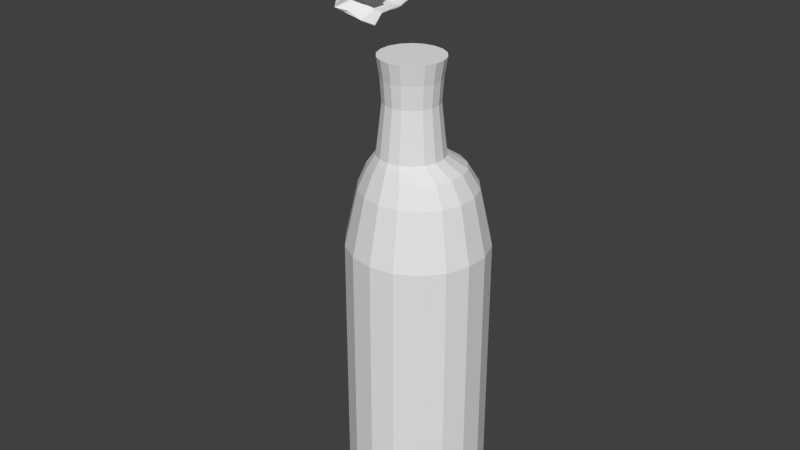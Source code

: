 # Source: FruitVampire.blend  (saved by Blender 2.73.0; exported with 4.5.12 LTS)
import bpy
from mathutils import Matrix  # noqa: F401  (used for matrix-valued properties, if any)

bpy.ops.wm.read_factory_settings(use_empty=True)
scene = bpy.context.scene
scene.name = 'Scene'

# ---- collections
col_collection_1 = bpy.data.collections.new('Collection 1'); scene.collection.children.link(col_collection_1)

# ---- world
world_world = bpy.data.worlds.new('World'); scene.world = world_world
world_world.color = (0.05088, 0.05088, 0.05088)
world_world.use_sun_shadow = False
world_world.sun_shadow_jitter_overblur = 0.0
world_world.cycles.sampling_method = 'MANUAL'
world_world.cycles.sample_map_resolution = 256

# ---- meshes
me_cylinder = bpy.data.meshes.new('Cylinder')
me_cylinder.from_pydata([(0.0, 1.0, -1.0), (0.0, 1.0, 1.0), (0.342, 0.9397, -1.0), (0.342, 0.9397, 1.0), (0.6428, 0.766, -1.0), (0.6428, 0.766, 1.0), (0.866, 0.5, -1.0), (0.866, 0.5, 1.0), (0.9848, 0.1736, -1.0), (0.9848, 0.1736, 1.0), (0.9848, -0.1736, -1.0), (0.9848, -0.1736, 1.0), (0.866, -0.5, -1.0), (0.866, -0.5, 1.0), (0.6428, -0.766, -1.0), (0.6428, -0.766, 1.0), (0.342, -0.9397, -1.0), (0.342, -0.9397, 1.0), (1.51e-07, -1.0, -1.0), (1.51e-07, -1.0, 1.0), (-0.342, -0.9397, -1.0), (-0.342, -0.9397, 1.0), (-0.6428, -0.766, -1.0), (-0.6428, -0.766, 1.0), (-0.866, -0.5, -1.0), (-0.866, -0.5, 1.0), (-0.9848, -0.1736, -1.0), (-0.9848, -0.1736, 1.0), (-0.9848, 0.1736, -1.0), (-0.9848, 0.1736, 1.0), (-0.866, 0.5, -1.0), (-0.866, 0.5, 1.0), (-0.6428, 0.766, -1.0), (-0.6428, 0.766, 1.0), (-0.342, 0.9397, -1.0), (-0.342, 0.9397, 1.0), (-8.633e-08, 1.0, 2.783), (0.342, 0.9397, 2.783), (0.6428, 0.766, 2.783), (0.866, 0.5, 2.783), (0.9848, 0.1736, 2.783), (0.9848, -0.1736, 2.783), (0.866, -0.5, 2.783), (0.6428, -0.766, 2.783), (0.342, -0.9397, 2.783), (6.466e-08, -1.0, 2.783), (-0.342, -0.9397, 2.783), (-0.6428, -0.766, 2.783), (-0.866, -0.5, 2.783), (-0.9848, -0.1736, 2.783), (-0.9848, 0.1736, 2.783), (-0.866, 0.5, 2.783), (-0.6428, 0.766, 2.783), (-0.342, 0.9397, 2.783), (-1.301e-07, 0.8196, 3.599), (0.2803, 0.7702, 3.599), (0.5268, 0.6278, 3.599), (0.7098, 0.4098, 3.599), (0.8071, 0.1423, 3.599), (0.8071, -0.1423, 3.599), (0.7098, -0.4098, 3.599), (0.5268, -0.6278, 3.599), (0.2803, -0.7702, 3.599), (-6.388e-09, -0.8196, 3.599), (-0.2803, -0.7702, 3.599), (-0.5268, -0.6278, 3.599), (-0.7098, -0.4098, 3.599), (-0.8071, -0.1423, 3.599), (-0.8071, 0.1423, 3.599), (-0.7098, 0.4098, 3.599), (-0.5268, 0.6278, 3.599), (-0.2803, 0.7702, 3.599), (-1.157e-07, 0.6314, 3.897), (0.2298, 0.5909, 3.897), (0.4319, 0.4742, 3.897), (0.582, 0.2954, 3.897), (0.6618, 0.07612, 3.897), (0.6618, -0.1573, 3.897), (0.582, -0.3766, 3.897), (0.4319, -0.5553, 3.897), (0.2298, -0.672, 3.897), (-1.425e-08, -0.7126, 3.897), (-0.2298, -0.672, 3.897), (-0.4319, -0.5553, 3.897), (-0.582, -0.3766, 3.897), (-0.6618, -0.1573, 3.897), (-0.6618, 0.07612, 3.897), (-0.582, 0.2954, 3.897), (-0.4319, 0.4742, 3.897), (-0.2298, 0.5909, 3.897), (-1.395e-07, 0.4178, 4.038), (0.1845, 0.3853, 4.038), (0.3468, 0.2916, 4.038), (0.4673, 0.148, 4.038), (0.5314, -0.02805, 4.038), (0.5314, -0.2154, 4.038), (0.4673, -0.3915, 4.038), (0.3468, -0.5351, 4.038), (0.1845, -0.6288, 4.038), (-5.799e-08, -0.6613, 4.038), (-0.1845, -0.6288, 4.038), (-0.3468, -0.5351, 4.038), (-0.4673, -0.3915, 4.038), (-0.5314, -0.2154, 4.038), (-0.5314, -0.02805, 4.038), (-0.4673, 0.148, 4.038), (-0.3468, 0.2916, 4.038), (-0.1845, 0.3853, 4.038), (-1.424e-07, 0.3142, 4.119), (0.1606, 0.2859, 4.119), (0.3018, 0.2044, 4.119), (0.4067, 0.07946, 4.119), (0.4624, -0.07378, 4.119), (0.4624, -0.2369, 4.119), (0.4067, -0.3901, 4.119), (0.3018, -0.515, 4.119), (0.1606, -0.5966, 4.119), (-7.152e-08, -0.6249, 4.119), (-0.1606, -0.5966, 4.119), (-0.3018, -0.515, 4.119), (-0.4067, -0.3901, 4.119), (-0.4624, -0.2369, 4.119), (-0.4624, -0.07378, 4.119), (-0.4067, 0.07946, 4.119), (-0.3018, 0.2044, 4.119), (-0.1606, 0.2859, 4.119), (-9.547e-08, 0.2817, 4.381), (0.1495, 0.2553, 4.381), (0.2809, 0.1794, 4.381), (0.3785, 0.06318, 4.381), (0.4304, -0.07944, 4.381), (0.4304, -0.2312, 4.381), (0.3785, -0.3738, 4.381), (0.2809, -0.4901, 4.381), (0.1495, -0.566, 4.381), (-2.949e-08, -0.5923, 4.381), (-0.1495, -0.566, 4.381), (-0.2809, -0.4901, 4.381), (-0.3785, -0.3738, 4.381), (-0.4304, -0.2312, 4.381), (-0.4304, -0.07944, 4.381), (-0.3785, 0.06318, 4.381), (-0.2809, 0.1794, 4.381), (-0.1495, 0.2553, 4.381), (-6.253e-08, 0.246, 4.704), (0.1372, 0.2218, 4.704), (0.2579, 0.1521, 4.704), (0.3475, 0.04532, 4.704), (0.3952, -0.08564, 4.704), (0.3952, -0.225, 4.704), (0.3475, -0.356, 4.704), (0.2579, -0.4627, 4.704), (0.1372, -0.5324, 4.704), (-1.933e-09, -0.5566, 4.704), (-0.1372, -0.5324, 4.704), (-0.2579, -0.4627, 4.704), (-0.3475, -0.356, 4.704), (-0.3952, -0.225, 4.704), (-0.3952, -0.08564, 4.704), (-0.3475, 0.04532, 4.704), (-0.2579, 0.1521, 4.704), (-0.1372, 0.2218, 4.704), (-6.222e-08, 0.232, 4.829), (0.1325, 0.2087, 4.829), (0.249, 0.1414, 4.829), (0.3355, 0.03836, 4.829), (0.3815, -0.08806, 4.829), (0.3815, -0.2226, 4.829), (0.3355, -0.349, 4.829), (0.249, -0.4521, 4.829), (0.1325, -0.5193, 4.829), (-3.733e-09, -0.5427, 4.829), (-0.1325, -0.5193, 4.829), (-0.249, -0.4521, 4.829), (-0.3355, -0.349, 4.829), (-0.3815, -0.2226, 4.829), (-0.3815, -0.08806, 4.829), (-0.3355, 0.03836, 4.829), (-0.249, 0.1414, 4.829), (-0.1325, 0.2087, 4.829), (1.836e-10, 0.2537, 5.152), (0.1399, 0.229, 5.152), (0.2629, 0.158, 5.152), (0.3542, 0.04917, 5.152), (0.4028, -0.0843, 5.152), (0.4028, -0.2263, 5.152), (0.3542, -0.3598, 5.152), (0.2629, -0.4686, 5.152), (0.1399, -0.5396, 5.152), (6.194e-08, -0.5643, 5.152), (-0.1399, -0.5396, 5.152), (-0.2629, -0.4686, 5.152), (-0.3542, -0.3598, 5.152), (-0.4028, -0.2263, 5.152), (-0.4028, -0.0843, 5.152), (-0.3542, 0.04917, 5.152), (-0.2629, 0.158, 5.152), (-0.1399, 0.229, 5.152), (6.431e-08, 0.2974, 5.429), (0.1548, 0.2701, 5.429), (0.291, 0.1915, 5.429), (0.3921, 0.07103, 5.429), (0.4458, -0.07671, 5.429), (0.4458, -0.2339, 5.429), (0.3921, -0.3817, 5.429), (0.291, -0.5021, 5.429), (0.1548, -0.5807, 5.429), (1.327e-07, -0.608, 5.429), (-0.1548, -0.5807, 5.429), (-0.291, -0.5021, 5.429), (-0.3921, -0.3817, 5.429), (-0.4458, -0.2339, 5.429), (-0.4458, -0.07671, 5.429), (-0.3921, 0.07103, 5.429), (-0.291, 0.1915, 5.429), (-0.1548, 0.2701, 5.429), (-0.2481, 0.1745, 6.362), (-0.2481, 0.3518, 6.282), (-0.1433, 0.3518, 6.282), (-0.1433, 0.1745, 6.362), (-0.3189, -0.01607, 6.527), (-0.2481, 0.3142, 6.347), (-0.1433, 0.3142, 6.347), (-0.1275, -0.02034, 6.529), (-0.3529, 0.1745, 6.343), (-0.3529, 0.3518, 6.264), (-0.3529, 0.08102, 6.476), (-0.3529, 0.3142, 6.329), (-0.5145, 0.1745, 6.27), (-0.4591, 0.3518, 6.23), (-0.4824, 0.08102, 6.408), (-0.4203, 0.3006, 6.298), (-0.2632, -0.06267, 6.425), (-0.1425, -0.06267, 6.425), (-0.2466, -0.2628, 6.583), (-0.1319, -0.3729, 6.642), (-0.4008, -0.06267, 6.401), (-0.4008, -0.1562, 6.522), (-0.5699, -0.06267, 6.296), (-0.5378, -0.1562, 6.442), (-0.2738, -0.2579, 6.416), (-0.1417, -0.2579, 6.416), (-0.2738, -0.3514, 6.594), (-0.1302, -0.4147, 6.65), (-0.4351, -0.2579, 6.389), (-0.4351, -0.3514, 6.566), (-0.6034, -0.2579, 6.273), (-0.5713, -0.3514, 6.477), (-0.2866, -0.4413, 6.413), (-0.1459, -0.4413, 6.413), (-0.2962, -0.5351, 6.634), (-0.1371, -0.5255, 6.672), (-0.4706, -0.4413, 6.381), (-0.4755, -0.5401, 6.594), (-0.6647, -0.4581, 6.226), (-0.5921, -0.5604, 6.48), (-0.1471, -0.5427, 6.406), (-0.3582, -0.6895, 6.646), (-0.1449, -0.6753, 6.704), (-0.4757, -0.6895, 6.625), (-0.6975, -0.5458, 6.209), (-0.649, -0.7155, 6.509), (-0.2863, -0.5543, 6.3), (-0.1455, -0.5543, 6.3), (-0.5708, -0.4644, 6.261), (-0.6335, -0.4644, 6.215), (-0.1469, -0.6446, 6.305), (-0.6972, -0.6477, 6.059), (-0.2753, -0.5133, 6.252), (-0.148, -0.5133, 6.252), (-0.5234, -0.4344, 6.17), (-0.5821, -0.4336, 6.104), (-0.7352, -0.7423, 6.018), (-0.1489, -0.6684, 6.246), (-0.7416, -0.6604, 5.996), (-0.6067, -0.3716, 6.255), (-0.4986, -0.4123, 6.126), (-0.561, -0.3408, 6.229), (-0.5858, -0.3408, 6.154), (-0.5687, 0.1791, 6.214), (-0.5066, 0.3734, 6.177), (-0.5299, 0.08563, 6.351), (-0.4775, 0.3317, 6.242), (-0.624, -0.05806, 6.24), (-0.5853, -0.1516, 6.386), (-0.6575, -0.2532, 6.217), (-0.6188, -0.3468, 6.421), (-0.6813, -0.4366, 6.194), (-0.6426, -0.5433, 6.425), (-0.5321, -0.4121, 6.086), (-0.5, -0.3191, 6.146), (-0.5384, -0.3189, 6.111), (-0.4429, -0.3959, 6.09), (-0.4764, -0.3957, 6.071), (-0.4859, -0.2778, 6.092), (-0.4267, -0.3268, 6.088), (-0.4262, -0.258, 6.091), (-0.6336, -0.2532, 6.248), (-0.6196, -0.2453, 6.255), (-0.5715, -0.2145, 6.196), (-0.5816, -0.2145, 6.176), (-0.5157, -0.1925, 6.147), (-0.5347, -0.1923, 6.139), (-0.4815, -0.1841, 6.108), (-0.4529, -0.1715, 6.106), (-0.3593, -0.3837, 6.052), (-0.444, -0.3864, 6.057), (-0.3728, -0.3043, 6.055), (-0.3708, -0.211, 6.048), (-0.3968, -0.1644, 6.056), (-0.632, -0.5566, 6.432), (-0.6776, -0.4416, 6.189), (-0.6488, -0.2582, 6.217), (-0.6153, -0.06297, 6.24), (-0.5599, 0.1742, 6.214), (-0.4989, 0.3743, 6.177), (-0.6017, -0.1573, 6.271), (-0.5878, -0.1494, 6.278), (-0.5397, -0.1187, 6.235), (-0.5497, -0.1187, 6.214), (-0.4936, -0.09613, 6.181), (-0.5029, -0.0964, 6.178), (-0.4607, -0.08546, 6.138), (-0.4379, -0.07134, 6.134), (-0.3713, -0.06847, 6.089), (-0.3455, 0.2392, 6.415), (-0.2481, 0.3452, 6.279), (-0.1433, 0.2645, 6.414), (-0.1433, 0.3452, 6.279), (-0.3529, 0.2645, 6.395), (-0.3529, 0.3452, 6.26), (-0.424, 0.2645, 6.341), (-0.4624, 0.3452, 6.224), (-0.4715, 0.2851, 6.285), (-0.5103, 0.3658, 6.171), (-0.5026, 0.3664, 6.171), (-0.5851, -0.09304, 6.276), (-0.5711, -0.08515, 6.283), (-0.523, -0.05438, 6.244), (-0.5331, -0.05438, 6.223), (-0.4652, -0.02386, 6.183), (-0.4862, -0.0321, 6.187), (-0.4441, -0.02116, 6.147), (-0.4199, -0.003265, 6.154), (-0.3501, -0.004235, 6.103), (-0.5583, -0.02194, 6.274), (-0.5443, -0.01405, 6.281), (-0.4962, 0.01673, 6.24), (-0.5063, 0.01673, 6.219), (-0.4099, 0.03882, 6.196), (-0.4567, 0.038, 6.185), (-0.3459, 0.08994, 6.146), (-0.4131, 0.05307, 6.158), (-0.3455, 0.03564, 6.121), (-0.5339, 0.04922, 6.263), (-0.5199, 0.05711, 6.27), (-0.4021, 0.08789, 6.232), (-0.4615, 0.07796, 6.222), (-0.3412, 0.1221, 6.169), (-0.4175, 0.106, 6.201), (-0.4993, 0.09915, 6.267), (-0.4897, 0.09575, 6.283), (-0.3384, 0.1387, 6.212), (-0.4352, 0.1133, 6.227), (-0.3124, 0.1755, 6.299), (-0.3877, -0.3818, 6.041), (-0.4181, -0.5231, 6.072), (-0.3686, -0.3023, 6.039), (-0.4148, -0.3152, 6.055), (-0.3667, -0.2091, 6.039), (-0.427, -0.2166, 6.06), (-0.3927, -0.1625, 6.047), (-0.4177, -0.168, 6.059), (-0.3671, -0.06652, 6.08), (-0.3965, -0.07051, 6.089), (-0.3459, -0.002287, 6.094), (-0.3743, -0.006539, 6.104), (-0.3417, 0.09189, 6.137), (-0.3712, 0.08155, 6.149), (-0.3414, 0.03758, 6.112), (-0.3713, 0.03852, 6.127), (-0.3384, 0.1253, 6.16), (-0.378, 0.1197, 6.182), (-0.3349, 0.1476, 6.203), (-0.3597, 0.158, 6.227), (-0.3082, 0.1914, 6.268), (-0.3396, 0.1918, 6.282), (-0.2916, -0.3654, 6.027), (-0.3051, -0.3047, 6.035), (-0.3031, -0.2115, 6.029), (-0.3291, -0.1648, 6.036), (-0.3036, -0.0689, 6.069), (-0.2824, -0.004665, 6.083), (-0.2782, 0.08951, 6.126), (-0.2779, 0.03521, 6.101), (-0.2748, 0.123, 6.149), (-0.2729, 0.146, 6.189), (-0.2586, 0.1792, 6.264), (-0.2994, -0.3635, 6.018), (-0.3009, -0.3027, 6.02), (-0.299, -0.2095, 6.02), (-0.325, -0.1629, 6.027), (-0.2994, -0.06695, 6.06), (-0.2782, -0.002717, 6.074), (-0.274, 0.09146, 6.117), (-0.2737, 0.03715, 6.092), (-0.2707, 0.1249, 6.14), (-0.2688, 0.148, 6.18), (-0.2544, 0.1908, 6.255), (-0.1637, -0.3859, 6.018), (-0.1628, -0.3062, 6.016), (-0.1612, -0.2319, 6.019), (-0.1599, -0.1853, 6.026), (-0.1598, -0.08934, 6.06), (-0.1581, -0.02511, 6.074), (-0.1573, 0.06907, 6.116), (-0.1568, 0.01477, 6.092), (-0.156, 0.1025, 6.139), (-0.1564, 0.1279, 6.176), (-0.1488, 0.161, 6.255), (-0.1625, -0.3839, 6.009), (-0.1587, -0.3043, 6.007), (-0.157, -0.23, 6.01), (-0.1557, -0.1833, 6.017), (-0.1556, -0.08739, 6.051), (-0.154, -0.02316, 6.065), (-0.1531, 0.07102, 6.107), (-0.1527, 0.01671, 6.083), (-0.1518, 0.1045, 6.13), (-0.1523, 0.1299, 6.167), (-0.1447, 0.1703, 6.246), (-0.4126, 0.134, 6.234), (-0.4107, 0.1541, 6.293), (-0.633, -0.6071, 6.45), (-0.5037, -0.5993, 6.603), (-0.6751, -0.4971, 6.21), (-0.2886, -0.5943, 6.649), (-0.1484, -0.4719, 6.399), (-0.1347, -0.5847, 6.688), (-0.6984, -0.585, 6.071), (-0.148, -0.585, 6.286), (-0.6208, -0.5679, 6.086), (-0.5244, -0.5444, 6.156), (-0.1505, -0.5439, 6.238), (-0.4951, 0.113, 6.279), (-0.4862, 0.1082, 6.281), (-0.3085, 0.2025, 6.329), (-0.3007, 0.2128, 6.327), (-0.3449, 0.1915, 6.325), (-0.4192, 0.1652, 6.312), (-0.2356, 0.2049, 6.336), (-0.2292, 0.2122, 6.336), (-0.1491, 0.1844, 6.347), (-0.1426, 0.1903, 6.346), (-0.3183, 0.09024, 6.596), (-0.1269, 0.08634, 6.599), (-0.2329, -0.0595, 6.721), (-0.1296, -0.1524, 6.758), (-0.3403, 0.2249, 6.424), (-0.2481, 0.3067, 6.301), (-0.1433, 0.1703, 6.456), (-0.3529, 0.3067, 6.282), (-0.4891, 0.3067, 6.226), (-0.5403, 0.319, 6.172), (-0.3361, 0.1048, 6.474), (-0.1433, 0.3067, 6.301), (-0.3529, 0.1703, 6.437), (-0.454, 0.1703, 6.375), (-0.5015, 0.1827, 6.319), (-0.532, 0.3168, 6.172), (-0.3332, 0.1524, 6.514), (-0.5075, -0.02676, 6.423), (-0.3747, -0.02676, 6.497), (-0.5396, 0.06676, 6.282), (-0.3747, 0.06676, 6.37), (-0.294, -0.1544, 6.56), (-0.255, 0.06676, 6.391), (-0.1429, 0.06676, 6.391), (-0.127, -0.1728, 6.562), (-0.555, -0.02214, 6.367), (-0.5938, 0.07137, 6.226), (-0.5851, 0.06646, 6.226), (-0.2755, -0.005911, 6.67), (-0.1296, -0.04339, 6.686), (-0.1999, -0.3315, 6.602), (-0.3432, 0.1716, 6.444), (-0.2241, 0.1528, 6.456), (-0.2365, 0.08615, 6.599), (-0.1749, -0.111, 6.746), (-0.3391, 0.1882, 6.469), (-0.2211, 0.1989, 6.496), (-0.3291, 0.04311, 6.501), (-0.3273, 0.1201, 6.555), (-0.2117, -0.04359, 6.685), (-0.2892, 0.1377, 6.534), (-0.1272, 0.03368, 6.565), (-0.1274, 0.006234, 6.547), (-0.3186, 0.03776, 6.561), (-0.1269, -0.2051, 6.701), (-0.2332, -0.1083, 6.656), (-0.2369, -0.1716, 6.613), (-0.2803, -0.03998, 6.614), (-0.1276, -0.09652, 6.618), (-0.1282, -0.3139, 6.648), (-0.1853, -0.1641, 6.681), (-0.2226, 0.1761, 6.476), (-0.3188, 0.01041, 6.544), (-0.2843, -0.08619, 6.584), (-0.1273, -0.1353, 6.589), (-0.188, -0.234, 6.636), (-0.2234, 0.1643, 6.466), (-0.1517, 0.07317, 6.488), (-0.1499, 0.1503, 6.544), (-0.3227, 0.1048, 6.576), (-0.2622, 0.1113, 6.567), (-0.1508, 0.1122, 6.516), (-0.1512, 0.09239, 6.502), (-0.1405, -0.04342, 6.686), (-0.1416, 0.08631, 6.599), (-0.2233, 0.08617, 6.599), (-0.2018, -0.04357, 6.685), (-0.1275, 0.03149, 6.636), (-0.2, 0.01471, 6.646), (-0.1372, 0.01942, 6.644), (-0.2349, 0.07926, 6.603), (-0.1577, 0.0685, 6.611), (-0.1295, -0.03774, 6.682), (-0.1905, 0.06469, 6.613), (-0.2233, 0.0313, 6.635), (-0.127, 0.07945, 6.604), (-0.2131, -0.03794, 6.681), (-0.1463, -0.02845, 6.676), (-0.1836, -0.0284, 6.675), (-0.1754, 0.07261, 6.608), (-0.1824, 0.08624, 6.599), (-0.1712, -0.04349, 6.685), (-0.1651, -0.03774, 6.681), (-0.2173, 0.006402, 6.652), (-0.1946, -0.003036, 6.658), (-0.1278, 0.006682, 6.652), (-0.138, -0.003996, 6.659), (-0.143, 0.05013, 6.623), (-0.1273, 0.05395, 6.621), (-0.2295, 0.05719, 6.618), (-0.1958, 0.04312, 6.628), (-0.1916, -0.0996, 6.467), (-0.1472, -0.09627, 6.466), (-0.1616, -0.06158, 6.442), (-0.1849, -0.06427, 6.444), (-0.1536, -0.1301, 6.488), (-0.18, -0.1301, 6.488), (-0.1742, -0.05867, 6.44), (-0.1669, -0.1367, 6.492), (-0.1877, -0.1121, 6.476), (-0.1477, -0.1128, 6.477), (-0.1513, -0.07456, 6.451), (-0.1886, -0.07952, 6.454), (-0.3686, -0.5791, 6.41), (-0.1506, -0.5791, 6.41), (-0.3686, -0.7601, 6.625), (-0.1506, -0.7126, 6.664), (-0.5988, -0.5791, 6.371), (-0.486, -0.7601, 6.604), (-0.701, -0.6482, 6.213), (-0.6524, -0.788, 6.472), (-0.3683, -0.681, 6.309), (-0.1503, -0.681, 6.309), (-0.5985, -0.681, 6.269), (-0.7007, -0.75, 6.122), (-0.3446, -0.7048, 6.25), (-0.1523, -0.7048, 6.25), (-0.6001, -0.7048, 6.206), (-0.557, -0.5416, 6.087), (-0.489, -0.5332, 6.108), (-0.5115, -0.5341, 6.072), (-0.4571, -0.5257, 6.087), (-0.4726, -0.5316, 6.064), (-0.4007, -0.5237, 6.048), (-0.3128, -0.5109, 6.023), (-0.3087, -0.5089, 6.014), (-0.1621, -0.5313, 6.014), (-0.1603, -0.5294, 6.005), (-0.505, -0.6539, 5.947), (-0.6439, -0.6724, 5.961), (-0.5759, -0.664, 5.983), (-0.5984, -0.6649, 5.946), (-0.5439, -0.6565, 5.962), (-0.5595, -0.6623, 5.938), (-0.4876, -0.6545, 5.922), (-0.3997, -0.6416, 5.898), (-0.3955, -0.6397, 5.889), (-0.1648, -0.6621, 5.889), (-0.1627, -0.6601, 5.88), (-0.347, -0.7406, 6.675), (-0.1597, -0.7548, 6.851), (-0.4447, -0.7446, 6.637), (-0.3386, -0.7763, 6.651), (-0.1527, -0.785, 6.83), (-0.4366, -0.7818, 6.613), (-0.238, -0.7633, 6.799), (-0.1498, -0.7943, 6.888), (-0.2339, -0.7807, 6.787), (-0.1464, -0.809, 6.879), (-0.2255, -0.8197, 6.931), (-0.1459, -0.8097, 6.962), (-0.2208, -0.8402, 6.917), (-0.1419, -0.8271, 6.951), (-0.5226, -0.8083, 6.611), (-0.6528, -0.7539, 6.558), (-0.5287, -0.7804, 6.629), (-0.664, -0.8731, 6.518), (-0.6869, -0.8241, 6.611), (-0.6952, -0.8839, 6.559), (-0.6592, -0.8689, 6.671), (-0.6633, -0.8502, 6.683), (-0.6925, -0.8716, 6.677), (-0.6981, -0.9293, 6.648), (-0.718, -0.9356, 6.757), (-0.7218, -0.9179, 6.768), (-0.7318, -0.939, 6.748), (-0.7371, -0.9876, 6.728), (-0.2447, -0.885, 7.029), (-0.1442, -0.8715, 7.062), (-0.2382, -0.9132, 7.01), (-0.1386, -0.8954, 7.046), (-0.2855, -0.9453, 7.088), (-0.1445, -0.9238, 7.161), (-0.2786, -0.9749, 7.068), (-0.1368, -0.957, 7.139), (-0.7171, -1.025, 6.859), (-0.7221, -1.002, 6.873), (-0.7654, -1.002, 6.816), (-0.7722, -1.04, 6.796), (-0.6482, -1.095, 6.968), (-0.6556, -1.061, 6.99), (-0.7907, -1.052, 6.873), (-0.8009, -1.11, 6.844), (-0.366, -0.9872, 7.117), (-0.2566, -0.9845, 7.164), (-0.3569, -1.026, 7.09), (-0.2489, -1.018, 7.141), (-0.5107, -1.049, 7.092), (-0.3236, -1.035, 7.147), (-0.5015, -1.09, 7.065), (-0.3159, -1.068, 7.125), (-0.5376, -1.124, 7.114), (-0.342, -1.062, 7.189), (-0.7989, -1.078, 6.91), (-0.8118, -1.16, 6.865), (-0.5283, -1.165, 7.087), (-0.3343, -1.095, 7.166), (-0.8173, -1.114, 6.943), (-0.8302, -1.187, 6.907), (-0.2481, 0.3331, 6.315), (-0.1433, 0.3331, 6.315), (-0.1355, 0.07757, 6.445), (-0.3529, 0.3331, 6.296), (-0.4398, 0.3263, 6.264), (-0.1372, -0.217, 6.533), (-0.136, -0.3359, 6.533), (-0.1415, -0.4832, 6.542), (-0.6286, -0.509, 6.352), (-0.146, -0.6087, 6.554), (-0.6832, -0.5842, 6.248), (-0.5494, 0.1326, 6.282), (-0.4921, 0.3527, 6.209), (-0.6047, -0.1046, 6.312), (-0.6382, -0.2998, 6.318), (-0.662, -0.4897, 6.309), (-0.6549, -0.4988, 6.31), (-0.491, 0.3257, 6.228), (-0.1433, 0.3051, 6.346), (-0.1416, -0.528, 6.543), (-0.646, -0.545, 6.344), (-0.521, 0.2512, 6.245), (-0.1433, 0.2388, 6.378), (-0.5745, 0.02484, 6.296), (-0.135, -0.05245, 6.476), (-0.3686, -0.6692, 6.517), (-0.1506, -0.6455, 6.536), (-0.5427, -0.6692, 6.487), (-0.6913, -0.6771, 6.293), (-0.7402, -0.8132, 6.509), (-0.7905, -0.9687, 6.446), (-0.7473, -0.8483, 6.558), (-0.8062, -0.9909, 6.497), (-0.7823, -0.9175, 6.611), (-0.8217, -1.018, 6.56), (-0.7891, -0.9638, 6.676), (-0.8263, -1.057, 6.633), (-0.822, -1.038, 6.748), (-0.8345, -1.136, 6.706), (-0.8431, -1.103, 6.816), (-0.8503, -1.203, 6.775), (-0.8486, -1.157, 6.873), (-0.8658, -1.28, 6.823), (-0.8498, -1.185, 6.909), (-0.8695, -1.313, 6.86), (-0.8526, -1.232, 6.943), (-0.8496, -1.346, 6.915), (-0.7734, -0.683, 6.248), (-0.7716, -0.9054, 6.272), (-0.7762, -0.8582, 6.495), (-0.8401, -0.9644, 6.45), (-0.783, -0.893, 6.543), (-0.8559, -0.9869, 6.503), (-0.8242, -0.9555, 6.599), (-0.8714, -1.014, 6.566), (-0.8321, -1.001, 6.665), (-0.876, -1.053, 6.639), (-0.8582, -1.085, 6.733), (-0.8842, -1.132, 6.712), (-0.8715, -1.158, 6.801), (-0.8893, -1.201, 6.781), (-0.877, -1.212, 6.858), (-0.8981, -1.273, 6.829), (-0.8781, -1.24, 6.894), (-0.8992, -1.312, 6.866), (-0.872, -1.288, 6.928), (-0.8894, -1.344, 6.928), (-0.8003, -0.7618, 6.265), (-0.8213, -0.9014, 6.278), (-0.8138, -1.163, 6.493), (-0.8295, -1.185, 6.544), (-0.845, -1.212, 6.607), (-0.8584, -1.251, 6.68), (-0.8614, -1.33, 6.753), (-0.8755, -1.389, 6.801), (-0.8885, -1.436, 6.853), (-0.8898, -1.444, 6.891), (-0.878, -1.438, 6.933), (-0.7799, -1.102, 6.319), (-0.8634, -1.158, 6.497), (-0.8792, -1.181, 6.55), (-0.8947, -1.208, 6.613), (-0.9081, -1.247, 6.687), (-0.9111, -1.326, 6.76), (-0.9145, -1.387, 6.807), (-0.9208, -1.43, 6.859), (-0.9195, -1.444, 6.897), (-0.9102, -1.439, 6.939), (-0.8296, -1.098, 6.325), (-0.8109, -1.273, 6.526), (-0.8255, -1.294, 6.574), (-0.84, -1.319, 6.633), (-0.8525, -1.356, 6.701), (-0.8553, -1.429, 6.77), (-0.8685, -1.484, 6.814), (-0.8806, -1.528, 6.862), (-0.8818, -1.536, 6.898), (-0.8708, -1.53, 6.937), (-0.7792, -1.217, 6.364), (-0.8571, -1.269, 6.531), (-0.8719, -1.29, 6.58), (-0.8864, -1.315, 6.639), (-0.8989, -1.352, 6.707), (-0.9017, -1.425, 6.775), (-0.9049, -1.482, 6.82), (-0.9107, -1.522, 6.868), (-0.9096, -1.535, 6.904), (-0.9009, -1.531, 6.943), (-0.8256, -1.213, 6.37), (-0.7524, -1.533, 6.428), (-0.7812, -1.591, 6.516), (-0.8028, -1.616, 6.575), (-0.8095, -1.626, 6.641), (-0.8264, -1.622, 6.716), (-0.8519, -1.607, 6.786), (-0.872, -1.607, 6.849), (-0.8735, -1.602, 6.884), (-0.8625, -1.596, 6.923), (-0.7594, -1.413, 6.391), (-0.7958, -1.502, 6.432), (-0.8248, -1.56, 6.522), (-0.8464, -1.585, 6.58), (-0.8531, -1.595, 6.647), (-0.87, -1.591, 6.722), (-0.8855, -1.578, 6.792), (-0.8994, -1.573, 6.855), (-0.8984, -1.574, 6.89), (-0.8897, -1.57, 6.929), (-0.803, -1.382, 6.397), (-0.7964, -1.553, 6.523), (-0.8561, -1.548, 6.591), (-0.8639, -1.563, 6.658), (-0.8126, -1.579, 6.585), (-0.8367, -1.59, 6.726), (-0.8203, -1.594, 6.652), (-0.8803, -1.559, 6.732), (-0.885, -1.548, 6.804), (-0.8399, -1.522, 6.528), (-0.8228, -1.46, 6.45), (-0.8666, -1.572, 6.933), (-0.8939, -1.546, 6.939), (-0.8776, -1.578, 6.894), (-0.9026, -1.55, 6.9), (-0.7996, -1.351, 6.392), (-0.756, -1.382, 6.386), (-0.8514, -1.577, 6.798), (-0.8748, -1.58, 6.859), (-0.9021, -1.547, 6.864), (-0.7794, -1.491, 6.446), (-0.6821, -1.6, 6.434), (-0.7109, -1.658, 6.523), (-0.7326, -1.683, 6.581), (-0.7392, -1.693, 6.648), (-0.7561, -1.689, 6.722), (-0.7816, -1.673, 6.792), (-0.8018, -1.674, 6.855), (-0.8032, -1.669, 6.891), (-0.7922, -1.663, 6.93), (-0.6892, -1.48, 6.398), (-0.7261, -1.62, 6.529), (-0.7423, -1.646, 6.592), (-0.7665, -1.657, 6.732), (-0.7501, -1.661, 6.659), (-0.7964, -1.639, 6.939), (-0.8074, -1.645, 6.9), (-0.6858, -1.449, 6.393), (-0.7812, -1.644, 6.805), (-0.8045, -1.647, 6.865), (-0.7091, -1.558, 6.452), (-0.5767, -1.647, 6.451), (-0.6055, -1.705, 6.539), (-0.6271, -1.73, 6.598), (-0.6338, -1.74, 6.665), (-0.6507, -1.735, 6.739), (-0.6762, -1.72, 6.809), (-0.6963, -1.72, 6.872), (-0.6978, -1.716, 6.907), (-0.6868, -1.71, 6.946), (-0.5837, -1.526, 6.414), (-0.6207, -1.667, 6.546), (-0.6369, -1.693, 6.608), (-0.661, -1.703, 6.749), (-0.6446, -1.708, 6.676), (-0.691, -1.686, 6.956), (-0.702, -1.692, 6.917), (-0.5804, -1.496, 6.409), (-0.6758, -1.691, 6.821), (-0.6991, -1.694, 6.882), (-0.6037, -1.605, 6.469), (-0.4491, -1.663, 6.48), (-0.4779, -1.721, 6.569), (-0.4995, -1.746, 6.627), (-0.5062, -1.756, 6.694), (-0.5231, -1.752, 6.768), (-0.5486, -1.736, 6.838), (-0.5687, -1.737, 6.901), (-0.5702, -1.732, 6.937), (-0.5592, -1.726, 6.976), (-0.4561, -1.543, 6.444), (-0.4931, -1.683, 6.575), (-0.5093, -1.709, 6.638), (-0.5334, -1.72, 6.778), (-0.517, -1.724, 6.705), (-0.5633, -1.702, 6.986), (-0.5743, -1.708, 6.947), (-0.4527, -1.512, 6.439), (-0.5481, -1.707, 6.851), (-0.5715, -1.71, 6.911), (-0.4761, -1.621, 6.498), (-0.317, -1.678, 6.513), (-0.3458, -1.736, 6.601), (-0.3674, -1.761, 6.66), (-0.3741, -1.771, 6.727), (-0.391, -1.766, 6.801), (-0.4165, -1.751, 6.871), (-0.4366, -1.752, 6.934), (-0.4381, -1.747, 6.97), (-0.4271, -1.741, 7.009), (-0.324, -1.558, 6.477), (-0.361, -1.698, 6.608), (-0.3772, -1.724, 6.671), (-0.4013, -1.735, 6.811), (-0.3849, -1.739, 6.738), (-0.4312, -1.717, 7.018), (-0.4422, -1.723, 6.979), (-0.3206, -1.527, 6.472), (-0.4161, -1.722, 6.884), (-0.4394, -1.725, 6.944), (-0.344, -1.636, 6.531), (-0.1491, -1.669, 6.555), (-0.1499, -1.736, 6.643), (-0.1456, -1.752, 6.702), (-0.1493, -1.762, 6.769), (-0.1515, -1.764, 6.843), (-0.1453, -1.751, 6.913), (-0.1387, -1.752, 6.976), (-0.1401, -1.745, 7.011), (-0.1415, -1.739, 7.05), (-0.1561, -1.548, 6.518), (-0.1651, -1.698, 6.65), (-0.1553, -1.715, 6.712), (-0.1619, -1.732, 6.853), (-0.1601, -1.73, 6.78), (-0.1456, -1.715, 7.06), (-0.1442, -1.721, 7.021), (-0.1527, -1.518, 6.513), (-0.1448, -1.721, 6.925), (-0.1414, -1.725, 6.986), (-0.1761, -1.627, 6.573), (-0.1592, -1.03, 7.225), (-0.1528, -1.058, 7.207), (-0.2613, -1.085, 7.213), (-0.2548, -1.113, 7.194), (-0.3135, -1.113, 7.209), (-0.307, -1.141, 7.19), (-0.5259, -1.182, 7.162), (-0.362, -1.13, 7.224), (-0.5181, -1.216, 7.139), (-0.3555, -1.158, 7.206), (-0.7618, -1.186, 7.014), (-0.7493, -1.198, 6.993), (-0.7924, -1.29, 7.014), (-0.7832, -1.324, 7.0), (-0.8062, -1.319, 7.006), (-0.8204, -1.367, 7.005), (-0.8113, -1.445, 7.01), (-0.8383, -1.447, 7.015), (-0.8052, -1.523, 7.013), (-0.8305, -1.524, 7.018), (-0.7982, -1.578, 7.002), (-0.8211, -1.556, 7.007), (-0.7919, -1.556, 7.003), (-0.8246, -1.536, 7.015), (-0.7394, -1.634, 7.007), (-0.7301, -1.611, 7.006), (-0.651, -1.673, 7.021), (-0.6445, -1.653, 7.025), (-0.544, -1.687, 7.046), (-0.5382, -1.661, 7.048), (-0.4333, -1.699, 7.073), (-0.4267, -1.673, 7.075), (-0.1369, -1.702, 7.108), (-0.1366, -1.675, 7.113), (-0.1661, -1.128, 7.275), (-0.1615, -1.148, 7.262), (-0.261, -1.172, 7.257), (-0.2563, -1.192, 7.244), (-0.3337, -1.193, 7.244), (-0.329, -1.213, 7.23), (-0.6112, -1.284, 7.159), (-0.4189, -1.218, 7.23), (-0.6055, -1.299, 7.146), (-0.4142, -1.238, 7.216), (-0.7083, -1.259, 7.077), (-0.6993, -1.267, 7.062), (-0.73, -1.326, 7.078), (-0.7239, -1.358, 7.067), (-0.7405, -1.355, 7.072), (-0.7509, -1.389, 7.074), (-0.7225, -1.423, 7.072), (-0.7487, -1.435, 7.085), (-0.7175, -1.487, 7.075), (-0.7423, -1.487, 7.088), (-0.7117, -1.572, 7.065), (-0.7308, -1.553, 7.069), (-0.7064, -1.553, 7.066), (-0.7338, -1.536, 7.079), (-0.6624, -1.618, 7.07), (-0.6547, -1.6, 7.069), (-0.5885, -1.651, 7.082), (-0.5831, -1.634, 7.084), (-0.4991, -1.663, 7.102), (-0.4942, -1.641, 7.104), (-0.4065, -1.673, 7.125), (-0.401, -1.651, 7.127), (-0.1386, -1.677, 7.154), (-0.1384, -1.654, 7.158), (-0.6325, -1.519, 7.168), (-0.6496, -1.496, 7.166), (-0.6389, -1.482, 7.165), (-0.6585, -1.47, 7.172), (-0.5969, -1.561, 7.175), (-0.5907, -1.546, 7.175), (-0.5383, -1.587, 7.185), (-0.534, -1.574, 7.187), (-0.4674, -1.596, 7.201), (-0.4636, -1.579, 7.202), (-0.3941, -1.604, 7.219), (-0.3897, -1.587, 7.22), (-0.1339, -1.615, 7.242), (-0.133, -1.596, 7.225), (-0.6119, -1.359, 7.178), (-0.6075, -1.363, 7.161), (-0.6378, -1.38, 7.17), (-0.6472, -1.41, 7.162), (-0.6616, -1.41, 7.165), (-0.644, -1.451, 7.164), (-0.6616, -1.442, 7.167), (-0.1599, -1.248, 7.311), (-0.1588, -1.25, 7.287), (-0.2358, -1.282, 7.281), (-0.2347, -1.284, 7.257), (-0.308, -1.306, 7.27), (-0.307, -1.308, 7.245), (-0.4848, -1.499, 7.226), (-0.3919, -1.335, 7.256), (-0.4891, -1.493, 7.225), (-0.3908, -1.337, 7.232), (-0.4839, -1.489, 7.217), (-0.4914, -1.487, 7.227), (-0.4756, -1.51, 7.228), (-0.4716, -1.506, 7.219), (-0.4607, -1.517, 7.23), (-0.4571, -1.513, 7.223), (-0.4425, -1.519, 7.234), (-0.4391, -1.514, 7.226), (-0.4238, -1.521, 7.239), (-0.4202, -1.516, 7.231), (-0.1439, -1.528, 7.277), (-0.141, -1.523, 7.262), (-0.4795, -1.458, 7.229), (-0.4759, -1.459, 7.216), (-0.4861, -1.464, 7.226), (-0.486, -1.471, 7.216), (-0.4922, -1.471, 7.225), (-0.4852, -1.481, 7.217), (-0.4922, -1.48, 7.226), (-0.1519, -1.435, 7.301), (-0.1516, -1.435, 7.295), (-0.3833, -1.439, 7.255), (-0.3805, -1.439, 7.24), (-0.4018, -1.445, 7.252), (-0.399, -1.445, 7.237), (-0.4232, -1.452, 7.249), (-0.4205, -1.452, 7.234), (-0.4263, -1.482, 7.246), (-0.4239, -1.481, 7.244), (-0.3515, -1.485, 7.259), (-0.3497, -1.484, 7.253), (-0.1499, -1.477, 7.292), (-0.148, -1.474, 7.279)], [], [(0, 1, 3, 2), (2, 3, 5, 4), (4, 5, 7, 6), (6, 7, 9, 8), (8, 9, 11, 10), (10, 11, 13, 12), (12, 13, 15, 14), (14, 15, 17, 16), (16, 17, 19, 18), (18, 19, 21, 20), (20, 21, 23, 22), (22, 23, 25, 24), (24, 25, 27, 26), (26, 27, 29, 28), (28, 29, 31, 30), (30, 31, 33, 32), (19, 17, 44, 45), (34, 35, 1, 0), (32, 33, 35, 34), (0, 2, 4, 6, 8, 10, 12, 14, 16, 18, 20, 22, 24, 26, 28, 30, 32, 34), (53, 52, 70, 71), (25, 23, 47, 48), (9, 7, 39, 40), (31, 29, 50, 51), (1, 35, 53, 36), (15, 13, 42, 43), (21, 19, 45, 46), (5, 3, 37, 38), (27, 25, 48, 49), (11, 9, 40, 41), (33, 31, 51, 52), (3, 1, 36, 37), (17, 15, 43, 44), (23, 21, 46, 47), (7, 5, 38, 39), (29, 27, 49, 50), (35, 33, 52, 53), (13, 11, 41, 42), (57, 56, 74, 75), (42, 41, 59, 60), (40, 39, 57, 58), (51, 50, 68, 69), (38, 37, 55, 56), (49, 48, 66, 67), (47, 46, 64, 65), (45, 44, 62, 63), (36, 53, 71, 54), (43, 42, 60, 61), (41, 40, 58, 59), (52, 51, 69, 70), (39, 38, 56, 57), (50, 49, 67, 68), (37, 36, 54, 55), (48, 47, 65, 66), (46, 45, 63, 64), (44, 43, 61, 62), (83, 82, 100, 101), (68, 67, 85, 86), (55, 54, 72, 73), (66, 65, 83, 84), (64, 63, 81, 82), (62, 61, 79, 80), (71, 70, 88, 89), (60, 59, 77, 78), (58, 57, 75, 76), (69, 68, 86, 87), (56, 55, 73, 74), (67, 66, 84, 85), (65, 64, 82, 83), (63, 62, 80, 81), (54, 71, 89, 72), (61, 60, 78, 79), (59, 58, 76, 77), (70, 69, 87, 88), (98, 97, 115, 116), (81, 80, 98, 99), (72, 89, 107, 90), (79, 78, 96, 97), (77, 76, 94, 95), (88, 87, 105, 106), (75, 74, 92, 93), (86, 85, 103, 104), (73, 72, 90, 91), (84, 83, 101, 102), (82, 81, 99, 100), (80, 79, 97, 98), (89, 88, 106, 107), (78, 77, 95, 96), (76, 75, 93, 94), (87, 86, 104, 105), (74, 73, 91, 92), (85, 84, 102, 103), (113, 112, 130, 131), (107, 106, 124, 125), (96, 95, 113, 114), (94, 93, 111, 112), (105, 104, 122, 123), (92, 91, 109, 110), (103, 102, 120, 121), (101, 100, 118, 119), (99, 98, 116, 117), (90, 107, 125, 108), (97, 96, 114, 115), (95, 94, 112, 113), (106, 105, 123, 124), (93, 92, 110, 111), (104, 103, 121, 122), (91, 90, 108, 109), (102, 101, 119, 120), (100, 99, 117, 118), (128, 127, 145, 146), (124, 123, 141, 142), (111, 110, 128, 129), (122, 121, 139, 140), (109, 108, 126, 127), (120, 119, 137, 138), (118, 117, 135, 136), (116, 115, 133, 134), (125, 124, 142, 143), (114, 113, 131, 132), (112, 111, 129, 130), (123, 122, 140, 141), (110, 109, 127, 128), (121, 120, 138, 139), (119, 118, 136, 137), (117, 116, 134, 135), (108, 125, 143, 126), (115, 114, 132, 133), (154, 153, 171, 172), (139, 138, 156, 157), (137, 136, 154, 155), (135, 134, 152, 153), (126, 143, 161, 144), (133, 132, 150, 151), (131, 130, 148, 149), (142, 141, 159, 160), (129, 128, 146, 147), (140, 139, 157, 158), (127, 126, 144, 145), (138, 137, 155, 156), (136, 135, 153, 154), (134, 133, 151, 152), (143, 142, 160, 161), (132, 131, 149, 150), (130, 129, 147, 148), (141, 140, 158, 159), (162, 179, 197, 180), (152, 151, 169, 170), (161, 160, 178, 179), (150, 149, 167, 168), (148, 147, 165, 166), (159, 158, 176, 177), (146, 145, 163, 164), (157, 156, 174, 175), (155, 154, 172, 173), (153, 152, 170, 171), (144, 161, 179, 162), (151, 150, 168, 169), (149, 148, 166, 167), (160, 159, 177, 178), (147, 146, 164, 165), (158, 157, 175, 176), (145, 144, 162, 163), (156, 155, 173, 174), (184, 183, 201, 202), (169, 168, 186, 187), (167, 166, 184, 185), (178, 177, 195, 196), (165, 164, 182, 183), (176, 175, 193, 194), (163, 162, 180, 181), (174, 173, 191, 192), (172, 171, 189, 190), (170, 169, 187, 188), (179, 178, 196, 197), (168, 167, 185, 186), (166, 165, 183, 184), (177, 176, 194, 195), (164, 163, 181, 182), (175, 174, 192, 193), (173, 172, 190, 191), (171, 170, 188, 189), (199, 198, 215, 214, 213, 212, 211, 210, 209, 208, 207, 206, 205, 204, 203, 202, 201, 200), (195, 194, 212, 213), (182, 181, 199, 200), (193, 192, 210, 211), (191, 190, 208, 209), (189, 188, 206, 207), (180, 197, 215, 198), (187, 186, 204, 205), (185, 184, 202, 203), (196, 195, 213, 214), (183, 182, 200, 201), (194, 193, 211, 212), (181, 180, 198, 199), (192, 191, 209, 210), (190, 189, 207, 208), (188, 187, 205, 206), (197, 196, 214, 215), (186, 185, 203, 204), (675, 655, 219, 465), (268, 269, 443), (331, 231, 282, 333), (220, 491, 464, 466, 226), (326, 459, 461, 330), (664, 674, 463, 279), (653, 217, 225, 656), (325, 221, 227, 329), (473, 474, 236, 238), (313, 312, 285, 283), (656, 225, 229, 657), (329, 227, 231, 331), (472, 471, 239, 237), (669, 310, 288, 668), (238, 236, 244, 246), (237, 239, 247, 245), (475, 472, 237, 234), (474, 476, 232, 236), (671, 675, 465, 328), (464, 491, 492, 470), (677, 478, 235, 658), (312, 311, 287, 285), (246, 244, 252, 254), (245, 247, 255, 253), (234, 237, 245, 242), (236, 232, 240, 244), (235, 484, 234, 242, 243), (610, 598, 607, 612), (658, 235, 243, 659), (673, 435, 260, 663), (266, 256, 558, 566), (434, 433, 261, 259), (242, 245, 253, 250), (244, 240, 248, 252), (267, 274, 272, 568), (273, 266, 566, 570), (659, 243, 251, 660), (653, 654, 218, 217), (260, 267, 568, 563), (442, 571, 272), (436, 434, 259, 257), (435, 254, 265, 439), (437, 256, 266, 440), (672, 438, 258, 662), (439, 265, 271, 441), (440, 266, 273, 443), (562, 559, 596, 598), (476, 477, 233, 232), (254, 252, 264, 265), (252, 248, 262, 264), (327, 222, 221, 325), (272, 274, 583, 584), (262, 263, 269, 268), (567, 568, 272, 571), (216, 459, 465, 219), (264, 270, 277, 275), (264, 262, 268, 270), (248, 249, 263, 262), (277, 270, 276, 290), (271, 278, 291, 289), (289, 291, 294, 293), (676, 480, 283, 666), (670, 665, 280, 334), (666, 283, 285, 667), (667, 285, 287, 668), (481, 313, 283, 480), (314, 481, 480, 279), (335, 469, 463, 334), (255, 247, 286, 288, 310), (271, 265, 254, 278), (265, 264, 275, 254), (270, 442, 573, 276), (276, 573, 575, 292), (295, 292, 305, 307), (303, 302, 321, 322), (363, 431, 384, 382, 359, 357), (290, 296, 304, 301), (294, 291, 302, 303), (277, 290, 301, 299), (291, 278, 300, 302), (278, 254, 297, 300), (254, 275, 298, 297), (275, 277, 299, 298), (377, 381, 406, 404), (340, 343, 353, 351, 349), (296, 295, 307, 308), (304, 296, 308, 309), (332, 462, 469, 335), (473, 238, 313, 481), (246, 254, 311, 312), (661, 255, 310, 669), (238, 246, 312, 313), (247, 239, 284, 286), (322, 321, 341, 342), (303, 372, 370, 294), (359, 382, 378, 352, 350), (373, 375, 403, 402), (299, 301, 320, 318), (302, 300, 319, 321), (300, 297, 316, 319), (297, 298, 317, 316), (298, 299, 318, 317), (304, 309, 324, 323), (229, 332, 335, 315), (315, 335, 334, 280), (330, 461, 462, 332), (469, 314, 279, 463), (462, 228, 314, 469), (225, 330, 332, 229), (326, 217, 218, 328), (461, 224, 228, 462), (654, 671, 328, 218), (217, 326, 330, 225), (342, 341, 350, 352), (320, 323, 343, 340), (318, 320, 340, 338), (321, 319, 339, 341), (319, 316, 336, 339), (316, 317, 337, 336), (317, 318, 338, 337), (323, 324, 344, 343), (292, 295, 296, 290, 276), (338, 340, 349, 347), (341, 339, 348, 350), (339, 336, 345, 348), (336, 337, 346, 345), (337, 338, 347, 346), (347, 349, 358, 356), (350, 348, 357, 359), (348, 345, 354, 357), (345, 346, 355, 354), (346, 347, 356, 355), (303, 322, 374, 372), (432, 431, 363, 360), (357, 354, 360, 363), (354, 355, 361, 360), (355, 356, 362, 361), (349, 351, 358), (343, 344, 353), (365, 367, 399, 398), (361, 362, 364), (358, 362, 356), (371, 372, 374, 373), (369, 370, 372, 371), (367, 368, 370, 369), (387, 305, 366, 578), (373, 374, 376, 375), (377, 379, 380, 378), (379, 375, 376, 380), (381, 377, 378, 382), (383, 381, 382, 384), (383, 384, 386, 385), (342, 352, 378, 380, 376), (292, 575, 366, 305), (301, 304, 323, 320), (308, 307, 388, 389), (322, 342, 376, 374), (369, 371, 401, 400), (371, 373, 402, 401), (309, 308, 389, 390), (390, 389, 411, 412), (404, 406, 428, 426), (396, 395, 417, 418), (365, 398, 579, 577), (406, 407, 429, 428), (397, 396, 418, 419), (388, 387, 409, 410), (400, 401, 423, 422), (392, 391, 413, 414), (324, 309, 390, 391), (358, 351, 393, 395), (351, 353, 394, 393), (367, 369, 400, 399), (383, 385, 408, 407), (375, 379, 405, 403), (344, 324, 391, 392), (353, 344, 392, 394), (307, 305, 387, 388), (379, 377, 404, 405), (395, 393, 415, 417), (393, 394, 416, 415), (402, 403, 425, 424), (399, 400, 422, 421), (401, 402, 424, 423), (407, 408, 430, 429), (403, 405, 427, 425), (389, 388, 410, 411), (394, 392, 414, 416), (405, 404, 426, 427), (391, 390, 412, 413), (398, 399, 421, 420), (432, 360, 444, 449), (358, 395, 396, 362), (364, 362, 396, 397), (381, 383, 407, 406), (386, 384, 431, 432), (438, 436, 257, 258), (580, 578, 589, 591), (263, 440, 443, 269), (267, 439, 441, 274), (660, 251, 438, 672), (240, 241, 249, 248), (249, 437, 440, 263), (260, 435, 439, 267), (250, 253, 434, 436), (253, 255, 433, 434), (661, 254, 435, 673), (446, 447, 448, 449, 444, 445), (385, 386, 448, 447), (361, 364, 446, 445), (386, 432, 449, 448), (360, 361, 445, 444), (451, 450, 452, 453), (419, 430, 453, 452), (430, 408, 451, 453), (397, 419, 452, 450), (408, 385, 447, 451), (364, 397, 450, 446), (447, 446, 450, 451), (493, 482, 456, 488), (514, 512, 490, 494), (508, 496, 495, 502), (501, 499, 456, 482), (509, 503, 498, 504), (467, 331, 333, 468), (243, 242, 250, 251), (464, 485, 325, 329, 466), (674, 670, 334, 463), (226, 466, 467, 230), (230, 467, 468, 281), (486, 325, 458, 490, 505, 510), (466, 329, 331, 467), (251, 250, 436, 438), (220, 475, 507, 506), (498, 502, 483, 457), (519, 487, 524, 527), (471, 230, 281, 479), (239, 471, 479, 284), (655, 223, 478, 677), (478, 223, 496, 508), (216, 219, 477, 476), (232, 233, 241, 240), (502, 495, 455, 529, 542, 521, 539, 526, 483), (228, 224, 474, 473), (506, 507, 501, 497), (497, 501, 482, 454), (532, 530, 493, 520), (226, 230, 471, 472), (224, 216, 476, 474), (499, 504, 488, 456), (492, 494, 489, 470), (513, 514, 494, 492), (487, 519, 534, 518, 455, 512, 514), (484, 235, 503, 509), (515, 505, 490, 512), (460, 327, 325, 486, 511, 223), (459, 326, 328, 465), (485, 464, 470, 489), (459, 216, 224, 461), (235, 478, 508, 503), (516, 510, 505, 515), (500, 509, 504, 499), (475, 234, 500, 507), (503, 508, 502, 498), (220, 226, 472, 475), (487, 454, 482, 493, 530, 537, 528, 543, 524), (494, 490, 458, 489), (507, 500, 499, 501), (664, 279, 480, 676), (325, 485, 489, 458), (234, 484, 509, 500), (491, 220, 506, 497, 454, 513, 492), (511, 486, 510, 516), (223, 511, 516, 496), (496, 516, 515, 495), (495, 515, 512, 455), (483, 517, 535, 520, 493, 488, 457), (454, 487, 514, 513), (526, 531, 517, 483), (504, 498, 457, 488), (536, 532, 520, 535), (539, 540, 531, 526), (534, 519, 527, 533), (527, 544, 556, 548), (538, 537, 530, 532), (542, 541, 523, 521), (455, 518, 525, 529), (544, 543, 528, 522), (228, 473, 481, 314), (518, 534, 533, 525), (531, 536, 535, 517), (522, 528, 537, 538), (521, 523, 540, 539), (529, 525, 541, 542), (527, 524, 543, 544), (547, 551, 548, 556, 545, 553, 550, 552, 549, 554, 546, 555), (541, 525, 547, 555), (540, 523, 546, 554), (522, 538, 553, 545), (532, 536, 552, 550), (533, 527, 548, 551), (536, 531, 549, 552), (538, 532, 550, 553), (531, 540, 554, 549), (544, 522, 545, 556), (523, 541, 555, 546), (525, 533, 551, 547), (657, 229, 315, 280, 665), (558, 557, 565, 566), (561, 563, 568, 567), (679, 678, 557, 558), (678, 559, 562, 680), (680, 562, 564, 681), (566, 565, 569, 570), (557, 561, 567, 565), (565, 567, 571, 569), (663, 260, 563, 681), (559, 560, 597, 596), (662, 258, 560, 679), (289, 276, 292, 293), (441, 271, 289, 572), (574, 576, 587, 585), (366, 575, 586, 582), (572, 289, 293, 574), (574, 293, 306, 576), (294, 370, 368, 365, 306, 293), (365, 368, 367), (577, 579, 590, 588), (398, 420, 581, 579), (420, 409, 580, 581), (409, 387, 578, 580), (578, 366, 582, 589), (306, 365, 577, 576), (576, 577, 588, 587), (589, 590, 592, 591), (584, 583, 585, 586), (586, 585, 587, 582), (582, 588, 590, 589), (582, 587, 588), (572, 574, 585, 583), (575, 573, 584, 586), (581, 580, 591, 592), (579, 581, 592, 590), (441, 572, 583, 274), (273, 570, 569, 571, 442, 270, 268, 443), (573, 442, 272, 584), (596, 597, 602, 601), (593, 595, 598, 596), (258, 257, 593, 594), (560, 258, 594, 597), (257, 259, 595, 593), (259, 261, 608, 595), (601, 602, 606, 605), (594, 593, 599, 600), (597, 594, 600, 602), (593, 596, 601, 599), (605, 606, 624, 623), (600, 599, 603, 604), (602, 600, 604, 606), (599, 601, 605, 603), (595, 608, 611, 609), (564, 562, 598, 610), (607, 609, 614, 613), (718, 719, 917, 916), (635, 631, 692, 694), (598, 595, 609, 607), (613, 614, 618, 617), (651, 647, 696, 698), (609, 611, 615, 614), (612, 607, 613, 616), (617, 618, 630, 629), (647, 635, 694, 696), (614, 615, 619, 618), (616, 613, 617, 620), (623, 624, 628, 627), (604, 603, 621, 622), (606, 604, 622, 624), (603, 605, 623, 621), (627, 628, 640, 639), (622, 621, 625, 626), (624, 622, 626, 628), (621, 623, 627, 625), (629, 630, 634, 633), (616, 620, 691, 689), (618, 619, 631, 630), (620, 617, 629, 632), (648, 643, 649, 652), (663, 681, 701, 700), (630, 631, 635, 634), (632, 629, 633, 636), (639, 640, 644, 643), (626, 625, 637, 638), (699, 652, 913, 915), (625, 627, 639, 637), (641, 647, 651, 645), (638, 637, 641, 642), (642, 646, 909, 906), (637, 639, 643, 641), (633, 634, 641, 643), (620, 632, 693, 691), (636, 633, 643, 648), (615, 611, 686, 688), (850, 870, 932, 930), (780, 770, 922, 923), (634, 635, 647, 641), (643, 644, 650, 649), (642, 641, 645, 646), (830, 850, 930, 928), (256, 662, 679, 558), (608, 261, 682, 684), (561, 680, 681, 563), (557, 678, 680, 561), (560, 559, 678, 679), (231, 657, 665, 282), (281, 664, 676, 479), (219, 655, 677, 477), (468, 333, 670, 674), (255, 661, 673, 433), (249, 660, 672, 437), (222, 327, 671, 654), (254, 661, 669, 311), (286, 667, 668, 288), (284, 666, 667, 286), (333, 282, 665, 670), (479, 676, 666, 284), (437, 672, 662, 256), (221, 222, 654, 653), (241, 659, 660, 249), (433, 673, 663, 261), (233, 658, 659, 241), (477, 677, 658, 233), (327, 460, 675, 671), (311, 669, 668, 287), (227, 656, 657, 231), (221, 653, 656, 227), (281, 468, 674, 664), (460, 223, 655, 675), (685, 687, 724, 723), (696, 694, 714, 716), (717, 715, 738, 739), (690, 688, 708, 710), (711, 709, 735, 736), (628, 626, 902, 903), (705, 703, 732, 733), (695, 697, 729, 728), (684, 682, 702, 704), (261, 663, 700, 682), (610, 612, 687, 685), (612, 616, 689, 687), (681, 564, 683, 701), (631, 619, 690, 692), (636, 648, 697, 695), (648, 652, 699, 697), (564, 610, 685, 683), (619, 615, 688, 690), (632, 636, 695, 693), (611, 608, 684, 686), (702, 703, 705, 704), (704, 705, 707, 706), (706, 707, 709, 708), (708, 709, 711, 710), (710, 711, 713, 712), (712, 713, 715, 714), (714, 715, 717, 716), (716, 717, 719, 718), (702, 720, 721, 703), (686, 684, 704, 706), (700, 701, 721, 720), (689, 691, 726, 725), (692, 690, 710, 712), (698, 696, 716, 718), (683, 685, 723, 722), (682, 700, 720, 702), (715, 713, 737, 738), (688, 686, 706, 708), (709, 707, 734, 735), (694, 692, 712, 714), (736, 735, 755, 756), (738, 737, 757, 758), (727, 728, 748, 747), (741, 731, 751, 761), (740, 739, 759, 760), (729, 730, 750, 749), (652, 649, 910, 913), (733, 732, 752, 753), (723, 724, 744, 743), (691, 693, 727, 726), (638, 642, 906, 904), (697, 699, 730, 729), (707, 705, 733, 734), (713, 711, 736, 737), (701, 683, 722, 731), (719, 717, 739, 740), (721, 701, 731, 741), (687, 689, 725, 724), (693, 695, 728, 727), (703, 721, 741, 732), (793, 795, 779, 780), (770, 769, 809, 810), (719, 740, 919, 917), (790, 791, 772, 773), (764, 763, 803, 804), (784, 783, 774, 775), (876, 856, 931, 933), (765, 764, 804, 805), (789, 788, 776, 777), (734, 733, 753, 754), (722, 723, 743, 742), (732, 741, 761, 752), (731, 722, 742, 751), (728, 729, 749, 748), (739, 738, 758, 759), (726, 727, 747, 746), (737, 736, 756, 757), (725, 726, 746, 745), (724, 725, 745, 744), (735, 734, 754, 755), (767, 768, 778, 777), (764, 765, 775, 774), (771, 762, 772, 781), (769, 770, 780, 779), (766, 767, 777, 776), (762, 763, 773, 772), (765, 766, 776, 775), (768, 769, 779, 778), (763, 764, 774, 773), (796, 797, 771, 781), (787, 786, 814, 815), (800, 789, 777, 778), (788, 784, 775, 776), (783, 790, 773, 774), (797, 801, 821, 818), (791, 796, 781, 772), (766, 765, 805, 806), (801, 782, 812, 821), (795, 800, 778, 779), (767, 766, 806, 807), (746, 747, 798, 786), (759, 758, 800, 795), (748, 749, 794, 799), (751, 742, 801, 797), (752, 761, 796, 791), (742, 743, 782, 801), (754, 753, 790, 783), (756, 755, 784, 788), (758, 757, 789, 800), (747, 748, 799, 798), (761, 751, 797, 796), (757, 756, 788, 789), (745, 746, 786, 787), (744, 745, 787, 785), (755, 754, 783, 784), (743, 744, 785, 782), (753, 752, 791, 790), (770, 810, 926, 922), (749, 750, 792, 794), (760, 759, 795, 793), (819, 820, 840, 839), (802, 811, 831, 822), (804, 803, 823, 824), (813, 815, 835, 833), (806, 805, 825, 826), (817, 816, 836, 837), (808, 807, 827, 828), (820, 817, 837, 840), (810, 809, 829, 830), (771, 797, 818, 811), (768, 767, 807, 808), (782, 785, 813, 812), (785, 787, 815, 813), (799, 794, 817, 820), (786, 798, 819, 814), (763, 762, 802, 803), (798, 799, 820, 819), (794, 792, 816, 817), (762, 771, 811, 802), (769, 768, 808, 809), (833, 835, 855, 853), (826, 825, 845, 846), (837, 836, 856, 857), (828, 827, 847, 848), (840, 837, 857, 860), (830, 829, 849, 850), (841, 832, 852, 861), (823, 822, 842, 843), (835, 834, 854, 855), (811, 818, 838, 831), (818, 821, 841, 838), (809, 808, 828, 829), (814, 819, 839, 834), (807, 806, 826, 827), (812, 813, 833, 832), (805, 804, 824, 825), (650, 644, 907, 911), (815, 814, 834, 835), (803, 802, 822, 823), (821, 812, 832, 841), (849, 848, 868, 869), (858, 861, 881, 878), (851, 858, 878, 871), (859, 860, 880, 879), (842, 851, 871, 862), (844, 843, 863, 864), (853, 855, 875, 873), (846, 845, 865, 866), (857, 856, 876, 877), (824, 823, 843, 844), (822, 831, 851, 842), (839, 840, 860, 859), (831, 838, 858, 851), (838, 841, 861, 858), (829, 828, 848, 849), (834, 839, 859, 854), (827, 826, 846, 847), (832, 833, 853, 852), (825, 824, 844, 845), (890, 896, 935, 934), (867, 866, 886, 887), (874, 879, 899, 894), (869, 868, 888, 889), (878, 881, 901, 898), (871, 878, 898, 891), (879, 880, 900, 899), (862, 871, 891, 882), (864, 863, 883, 884), (873, 875, 895, 893), (854, 859, 879, 874), (847, 846, 866, 867), (852, 853, 873, 872), (845, 844, 864, 865), (649, 650, 911, 910), (855, 854, 874, 875), (843, 842, 862, 863), (861, 852, 872, 881), (850, 849, 869, 870), (860, 857, 877, 880), (848, 847, 867, 868), (897, 896, 890, 889), (892, 893, 884, 883), (893, 895, 885, 884), (895, 894, 886, 885), (899, 900, 888, 887), (901, 892, 883, 882), (898, 901, 882, 891), (900, 897, 889, 888), (894, 899, 887, 886), (872, 873, 893, 892), (865, 864, 884, 885), (750, 730, 918, 920), (875, 874, 894, 895), (863, 862, 882, 883), (881, 872, 892, 901), (870, 869, 889, 890), (880, 877, 897, 900), (868, 867, 887, 888), (877, 876, 896, 897), (866, 865, 885, 886), (913, 910, 944, 947), (928, 930, 964, 962), (907, 905, 939, 941), (921, 925, 959, 955), (906, 909, 943, 940), (910, 911, 945, 944), (933, 931, 965, 967), (918, 915, 949, 952), (923, 922, 956, 957), (930, 932, 966, 964), (916, 917, 951, 950), (922, 926, 960, 956), (932, 934, 968, 966), (911, 907, 941, 945), (920, 918, 952, 954), (909, 908, 942, 943), (836, 816, 927, 929), (896, 876, 933, 935), (640, 628, 903, 905), (856, 836, 929, 931), (645, 651, 912, 908), (698, 718, 916, 914), (792, 750, 920, 924), (810, 830, 928, 926), (760, 793, 925, 921), (646, 645, 908, 909), (651, 698, 914, 912), (626, 638, 904, 902), (730, 699, 915, 918), (816, 792, 924, 927), (870, 890, 934, 932), (793, 780, 923, 925), (740, 760, 921, 919), (644, 640, 905, 907), (952, 949, 985, 987), (986, 988, 1017, 1015), (945, 941, 996, 1000), (948, 950, 984), (940, 943, 998, 995), (951, 953, 988, 986), (992, 991, 1020, 1021), (967, 965, 979, 981), (965, 963, 977, 979), (964, 966, 980, 978), (968, 969, 983, 982), (969, 967, 981, 983), (966, 968, 982, 980), (924, 920, 954, 958), (934, 935, 969, 968), (926, 928, 962, 960), (905, 903, 937, 939), (912, 914, 948, 946), (917, 919, 953, 951), (931, 929, 963, 965), (914, 916, 950, 948), (919, 921, 955, 953), (904, 906, 940, 938), (935, 933, 967, 969), (908, 912, 946, 942), (925, 923, 957, 959), (902, 904, 938, 936), (915, 913, 947, 949), (927, 924, 958, 961), (929, 927, 961, 963), (903, 902, 936, 937), (1000, 996, 1025, 1027), (978, 980, 1009, 1007), (977, 975, 1004, 1006), (990, 973, 1002, 1019), (994, 992, 1021, 1023), (984, 986, 1015, 1013), (962, 964, 978, 976), (956, 960, 974, 970), (961, 958, 972, 975), (960, 962, 976, 974), (963, 961, 975, 977), (959, 957, 971, 973), (957, 956, 970, 971), (950, 951, 986, 984), (983, 981, 1010, 1012), (974, 976, 1005, 1003), (955, 959, 973, 990), (954, 952, 987, 989), (953, 955, 990, 988), (949, 947, 944, 985), (946, 948, 984, 942), (998, 984, 1013, 1026), (958, 954, 989, 972), (970, 974, 1003, 997), (993, 995, 1024, 1022), (943, 942, 984, 998), (988, 990, 1019, 1017), (1021, 1020, 1032, 1033), (938, 940, 995, 993), (941, 939, 994, 996), (936, 938, 993, 991), (939, 937, 992, 994), (937, 936, 991, 992), (944, 945, 1000, 985), (1026, 1013, 1028), (1011, 1012, 1033, 1032), (1009, 1011, 1032, 1030), (979, 977, 1006, 1008), (985, 1000, 1027, 1014), (971, 970, 997, 999), (989, 987, 1016, 1018), (976, 978, 1007, 1005), (996, 994, 1023, 1025), (975, 972, 1001, 1004), (980, 982, 1011, 1009), (991, 993, 1022, 1020), (982, 983, 1012, 1011), (995, 998, 1026, 1024), (972, 989, 1018, 1001), (987, 985, 1014, 1016), (973, 971, 999, 1002), (981, 979, 1008, 1010), (999, 997, 1028), (1015, 1017, 1028), (1003, 1005, 1028), (1019, 1002, 1028), (1024, 1026, 1028), (1013, 1015, 1028), (997, 1003, 1028), (1017, 1019, 1028), (1002, 999, 1028), (1022, 1024, 1028, 1030), (1005, 1007, 1028), (1007, 1009, 1030, 1028), (1020, 1022, 1030, 1032), (1018, 1016, 1029), (1008, 1006, 1029), (1006, 1004, 1029), (1025, 1023, 1031, 1029), (1001, 1018, 1029), (1004, 1001, 1029), (1027, 1025, 1029), (1012, 1010, 1031, 1033), (1016, 1014, 1029), (1023, 1021, 1033, 1031), (1010, 1008, 1029, 1031), (1014, 1027, 1029)])
me_cylinder.use_remesh_preserve_volume = False
me_cylinder.use_remesh_preserve_attributes = False
me_cylinder.use_mirror_vertex_groups = False
me_cylinder.update()

# ---- objects
ob_cylinder = bpy.data.objects.new('Cylinder', me_cylinder)

# ---- transforms, parenting, visibility, modifiers, constraints
ob_cylinder.location = (0.0, 0.0, 0.0)
ob_cylinder.lineart.crease_threshold = 0.0

# ---- collection membership
col_collection_1.objects.link(ob_cylinder)

# ---- scene / render settings (as saved in the file)
scene.frame_start = 1; scene.frame_end = 250; scene.frame_set(65)
scene.render.engine = 'BLENDER_EEVEE_NEXT'
scene.render.resolution_percentage = 50
scene.render.dither_intensity = 0.0
scene.cycles.use_denoising = False
scene.cycles.samples = 10
scene.cycles.sampling_pattern = 'TABULATED_SOBOL'
scene.cycles.light_sampling_threshold = 0.0
scene.cycles.use_adaptive_sampling = False
scene.cycles.use_light_tree = False
scene.cycles.blur_glossy = 0.0
scene.cycles.pixel_filter_type = 'GAUSSIAN'
scene.cycles.sample_clamp_indirect = 0.0
scene.view_settings.view_transform = 'Standard'
bpy.context.view_layer.update()

# ---- added for rendering (the .blend has no active camera and no usable light): camera, sun
cam_auto = bpy.data.cameras.new('AutoCamera')
cam_auto.lens = 50.0
cam_auto.sensor_width = 36.0
cam_auto.clip_end = 1000.0
ob_auto_camera = bpy.data.objects.new('AutoCamera', cam_auto)
scene.collection.objects.link(ob_auto_camera)
ob_auto_camera.location = (8.30817, -10.3553, 9.80212)
ob_auto_camera.rotation_euler = (1.09748, -7.21219e-08, 0.694738)
scene.camera = ob_auto_camera
light_auto_sun = bpy.data.lights.new('AutoSun', 'SUN')
light_auto_sun.energy = 3.0
light_auto_sun.angle = 0.0523599
ob_auto_sun = bpy.data.objects.new('AutoSun', light_auto_sun)
scene.collection.objects.link(ob_auto_sun)
ob_auto_sun.rotation_euler = (0.872665, 0.174533, 0.523599)
bpy.context.view_layer.update()
